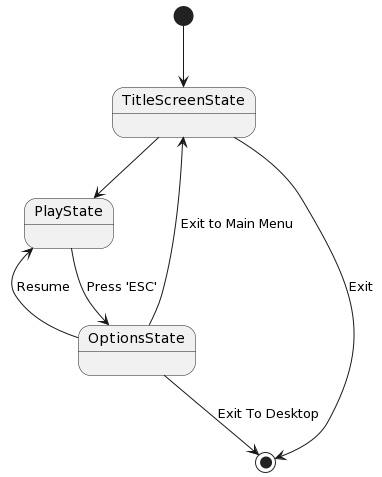

The diagram above was rendered by PlantUML. Its source (embedded in the PNG):
@startuml
[*] --> TitleScreenState

TitleScreenState --> PlayState
TitleScreenState --> [*] : Exit
PlayState --> OptionsState : Press 'ESC'

OptionsState --> PlayState : Resume
OptionsState --> TitleScreenState : Exit to Main Menu
OptionsState --> [*] : Exit To Desktop
@enduml